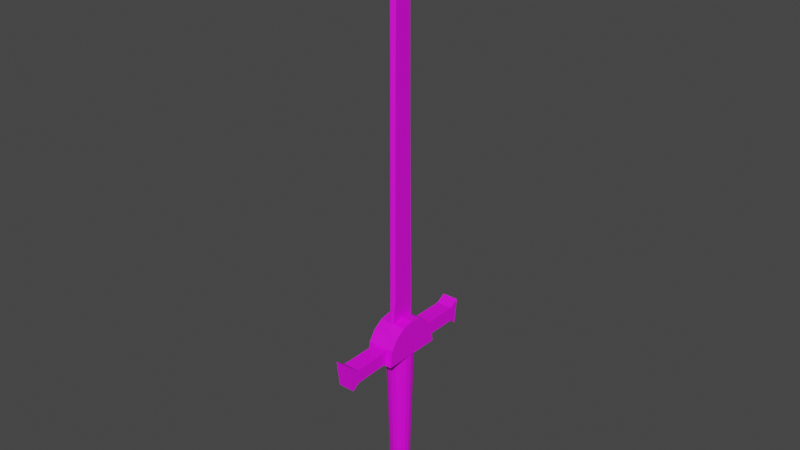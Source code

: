 # Source: Sword.blend  (saved by Blender 3.1.7; exported with 4.5.12 LTS)
import bpy
from mathutils import Matrix  # noqa: F401  (used for matrix-valued properties, if any)

bpy.ops.wm.read_factory_settings(use_empty=True)
scene = bpy.context.scene
scene.name = 'Scene'

# ---- collections
col_collection = bpy.data.collections.new('Collection'); scene.collection.children.link(col_collection)

# ---- images (referenced by path relative to the original .blend; pixels are not part of the script)
import os
ASSET_DIR = os.environ.get("B2B_ASSET_DIR", "")  # directory of the original .blend (textures are referenced by path, not embedded)
HERE = os.path.dirname(os.path.abspath(__file__))  # packed textures are extracted next to this script under _unpacked/

def load_image(name, relpath, width, height, colorspace="sRGB"):
    """Load a texture the original file referenced (path relative to the .blend, or extracted next to this script)."""
    p = next((c for c in (os.path.join(HERE, relpath), os.path.join(ASSET_DIR, relpath)) if relpath and os.path.exists(c)), "")
    if p:
        img = bpy.data.images.load(p, check_existing=True)
        img.name = name
    else:  # same state as the original file: an image datablock whose file is absent (Cycles renders it pink)
        img = bpy.data.images.new(name, width, height)
        img.source = "FILE"
        img.filepath = "//" + (relpath or name)
    img.colorspace_settings.name = colorspace
    return img
img_4_full_palette_color_wheel_png = load_image('4_full_palette_color_wheel.png', '4_full_palette_color_wheel.png', 1024, 1024, 'sRGB')

# ---- materials (node trees are filled in below, after node groups)
mat_material_001 = bpy.data.materials.new('Material.001')
mat_material_001.use_transparent_shadow = False

# ---- material node trees
mat_material_001.use_nodes = True; mat_material_001.node_tree.nodes.clear()
_N = mat_material_001.node_tree.nodes; _L = mat_material_001.node_tree.links
n0 = _N.new('ShaderNodeBsdfPrincipled'); n0.name = 'Principled BSDF'; n0.location = (10, 300)
n0.distribution = 'GGX'
n0.subsurface_method = 'RANDOM_WALK_SKIN'
n0.inputs[3].default_value = 1.45
n0.inputs[27].default_value = (0.0, 0.0, 0.0, 1.0)
n0.inputs[28].default_value = 1.0
n1 = _N.new('ShaderNodeOutputMaterial'); n1.name = 'Material Output'; n1.location = (300, 300)
n2 = _N.new('ShaderNodeTexImage'); n2.name = 'Image Texture'; n2.location = (-280, 280)
n2.image = img_4_full_palette_color_wheel_png
_L.new(n0.outputs[0], n1.inputs[0])
_L.new(n2.outputs[0], n0.inputs[0])
n1.is_active_output = True

# ---- world
world_world = bpy.data.worlds.new('World'); scene.world = world_world
world_world.use_nodes = True; world_world.node_tree.nodes.clear()
_N = world_world.node_tree.nodes; _L = world_world.node_tree.links
n0 = _N.new('ShaderNodeOutputWorld'); n0.name = 'World Output'; n0.location = (300, 300)
n1 = _N.new('ShaderNodeBackground'); n1.name = 'Background'; n1.location = (10, 300)
n1.inputs[0].default_value = (0.05088, 0.05088, 0.05088, 1.0)
_L.new(n1.outputs[0], n0.inputs[0])
n0.is_active_output = True
world_world.color = (0.05088, 0.05088, 0.05088)
world_world.use_sun_shadow = False
world_world.sun_shadow_jitter_overblur = 0.0

# ---- meshes
me_plane = bpy.data.meshes.new('Plane')
me_plane.from_pydata([(-0.01704, 3.665, 0.04174), (-0.08517, 3.028, 0.04174), (-0.0914, 3.47, 0.04174), (-0.07628, 3.57, 0.04174), (-0.09166, 2.445, 0.04174), (-0.09624, 1.25, 0.04174), (-0.09878, 0.5377, 0.04174), (-0.0008409, 0.5466, 0.04174), (0.09583, 0.5352, 0.04174), (0.08565, 1.298, 0.04174), (0.0742, 2.055, 0.04174), (0.07166, 2.498, 0.04174), (0.06833, 3.035, 0.04174), (0.05124, 3.474, 0.04174), (0.03515, 3.577, 0.04174), (-0.07628, 3.57, -0.01285), (-0.0914, 3.47, -0.01285), (-0.08517, 3.028, -0.01285), (-0.09166, 2.445, -0.01285), (-0.01704, 3.665, -0.01285), (-0.09624, 1.25, -0.01285), (-0.09878, 0.5377, -0.01285), (-0.0008409, 0.5466, -0.01285), (0.09583, 0.5352, -0.01285), (0.08565, 1.298, -0.01285), (0.0742, 2.055, -0.01285), (0.07166, 2.498, -0.01285), (0.06833, 3.035, -0.01285), (0.05124, 3.474, -0.01285), (0.03515, 3.577, -0.01285), (-0.123, 0.9318, 0.01445), (-0.1263, 0.01012, 0.01445), (0.04846, 3.63, 0.01445), (0.06927, 3.496, 0.01445), (0.0004205, 0.02164, 0.01445), (0.1255, 0.006825, 0.01445), (-0.1153, 3.491, 0.01445), (-0.08649, 3.636, 0.01523), (-0.02173, 3.715, 0.01498), (0.1123, 0.9944, 0.01445), (-0.1171, 2.478, 0.01445), (-0.1147, 3.232, 0.01445), (0.09753, 1.974, 0.01445), (0.09424, 2.546, 0.01445), (0.08389, 3.242, 0.01445), (0.09039, -0.9318, 0.005289), (0.119, 0.0497, 0.005289), (0.08367, -0.9318, 0.03911), (0.1101, 0.0497, 0.05007), (0.06451, -0.9318, 0.06778), (0.08476, 0.0497, 0.08804), (0.03583, -0.9318, 0.08694), (0.0468, 0.0497, 0.1134), (0.002012, -0.9318, 0.09367), (0.002012, 0.0497, 0.1223), (-0.03181, -0.9318, 0.08694), (-0.04277, 0.0497, 0.1134), (-0.06048, -0.9318, 0.06778), (-0.08074, 0.0497, 0.08804), (-0.07964, -0.9318, 0.03911), (-0.1061, 0.0497, 0.05007), (-0.08637, -0.9318, 0.005289), (-0.115, 0.0497, 0.005289), (-0.07964, -0.9318, -0.02853), (-0.1061, 0.0497, -0.0395), (-0.06048, -0.9318, -0.05721), (-0.08074, 0.0497, -0.07746), (-0.03181, -0.9318, -0.07636), (-0.04277, 0.0497, -0.1028), (0.002012, -0.9318, -0.08309), (0.002012, 0.0497, -0.1117), (0.03583, -0.9318, -0.07636), (0.0468, 0.0497, -0.1028), (0.06451, -0.9318, -0.05721), (0.08476, 0.0497, -0.07746), (0.08367, -0.9318, -0.02853), (0.1101, 0.0497, -0.0395), (0.03999, -1.365, 0.005289), (0.0371, -1.365, 0.01982), (0.02886, -1.365, 0.03214), (0.01654, -1.365, 0.04037), (0.002012, -1.365, 0.04326), (-0.01252, -1.365, 0.04037), (-0.02484, -1.365, 0.03214), (-0.03307, -1.365, 0.01982), (-0.03596, -1.365, 0.005289), (-0.03307, -1.365, -0.009244), (-0.02484, -1.365, -0.02156), (-0.01252, -1.365, -0.0298), (0.002012, -1.365, -0.03269), (0.01654, -1.365, -0.0298), (0.02886, -1.365, -0.02156), (0.0371, -1.365, -0.009244), (-0.06048, -1.078, 0.06778), (-0.03181, -1.078, 0.08694), (-0.03181, -1.078, -0.07636), (-0.06048, -1.078, -0.05721), (0.1224, -1.095, 0.005289), (0.1157, -1.095, -0.02853), (0.002012, -1.078, 0.09367), (0.03583, -1.078, 0.08694), (-0.1117, -1.095, -0.02853), (-0.1184, -1.095, 0.005289), (0.06451, -1.078, -0.05721), (0.03583, -1.078, -0.07636), (0.06451, -1.078, 0.06778), (0.1157, -1.095, 0.03911), (-0.1117, -1.095, 0.03911), (0.002012, -1.078, -0.08309), (-0.06048, -1.222, 0.06778), (-0.03181, -1.222, -0.07636), (0.1438, -1.222, 0.005289), (0.002012, -1.222, 0.09367), (-0.1407, -1.222, -0.02853), (0.06451, -1.222, -0.05721), (0.06451, -1.222, 0.06778), (-0.1407, -1.222, 0.03911), (0.002012, -1.222, -0.08309), (-0.03181, -1.222, 0.08694), (-0.06048, -1.222, -0.05721), (0.1371, -1.222, -0.02853), (0.03583, -1.222, 0.08694), (-0.1474, -1.222, 0.005289), (0.03583, -1.222, -0.07636), (0.1371, -1.222, 0.03911), (-0.06048, -1.293, 0.06778), (-0.03181, -1.293, -0.07636), (0.09039, -1.293, 0.005289), (0.002012, -1.293, 0.09367), (-0.07964, -1.293, -0.02853), (0.06451, -1.293, -0.05721), (0.06451, -1.293, 0.06778), (-0.07964, -1.293, 0.03911), (0.002012, -1.293, -0.08309), (-0.03181, -1.293, 0.08694), (-0.06048, -1.293, -0.05721), (0.08367, -1.293, -0.02853), (0.03583, -1.293, 0.08694), (-0.08637, -1.293, 0.005289), (0.03583, -1.293, -0.07636), (0.08367, -1.293, 0.03911), (-0.03181, -1.038, 0.08694), (-0.06048, -1.038, -0.05721), (0.08247, -1.04, -0.02853), (0.03583, -1.038, 0.08694), (-0.08517, -1.04, 0.005289), (0.03583, -1.038, -0.07636), (0.08247, -1.04, 0.03911), (-0.06048, -1.038, 0.06778), (-0.03181, -1.038, -0.07636), (0.08919, -1.04, 0.005289), (0.002012, -1.038, 0.09367), (-0.07844, -1.04, -0.02853), (0.06451, -1.038, -0.05721), (0.06451, -1.038, 0.06778), (-0.07844, -1.04, 0.03911), (0.002012, -1.038, -0.08309), (0.001591, 0.3502, 0.1314), (0.1036, 0.3299, 0.1314), (0.19, 0.2722, 0.1314), (0.2478, 0.1857, 0.1314), (0.2681, 0.04147, 0.1314), (-0.2649, 0.04147, 0.1314), (-0.2446, 0.1857, 0.1314), (-0.1868, 0.2722, 0.1314), (-0.1004, 0.3299, 0.1314), (0.001591, 0.3502, -0.1014), (0.1036, 0.3299, -0.1014), (0.19, 0.2722, -0.1014), (0.2478, 0.1857, -0.1014), (0.2681, 0.04147, -0.1014), (-0.2649, 0.04147, -0.1014), (-0.2446, 0.1857, -0.1014), (-0.1868, 0.2722, -0.1014), (-0.1004, 0.3299, -0.1014), (0.265, 0.05604, -0.06496), (0.2488, 0.1812, -0.06496), (0.6396, 0.01099, -0.06496), (0.6679, 0.2281, -0.06496), (0.265, 0.05604, 0.07554), (0.2488, 0.1812, 0.07554), (0.6396, 0.01099, 0.07554), (0.6679, 0.2281, 0.07554), (0.5889, 0.05604, -0.06496), (0.5858, 0.1805, -0.06496), (0.5889, 0.05604, 0.07554), (0.5858, 0.1805, 0.07554), (-0.2642, 0.05604, 0.07554), (-0.248, 0.1671, 0.07554), (-0.6449, 0.003043, 0.07554), (-0.675, 0.2307, 0.07554), (-0.2642, 0.05604, -0.06496), (-0.248, 0.1671, -0.06496), (-0.6449, 0.003043, -0.06496), (-0.675, 0.2307, -0.06496), (-0.5828, 0.04897, 0.07554), (-0.5849, 0.1664, 0.07554), (-0.5828, 0.04897, -0.06496), (-0.5849, 0.1664, -0.06496)], [], [(6, 7, 8, 9, 5), (5, 4, 10), (9, 5, 10), (10, 4, 11), (1, 12, 11, 4), (2, 13, 12, 1), (3, 14, 13, 2), (0, 14, 3), (21, 20, 24, 23, 22), (20, 25, 18), (24, 25, 20), (25, 26, 18), (17, 18, 26, 27), (16, 17, 27, 28), (15, 16, 28, 29), (19, 15, 29), (31, 30, 20, 21), (33, 32, 29, 28), (34, 31, 21, 22), (35, 34, 22, 23), (37, 36, 16, 15), (32, 38, 19, 29), (39, 35, 23, 24), (41, 40, 18, 17), (39, 42, 25, 24), (36, 41, 17, 16), (42, 43, 26, 25), (38, 37, 15, 19), (43, 44, 27, 26), (40, 30, 20, 18), (44, 33, 28, 27), (12, 13, 33, 44), (4, 5, 30, 40), (11, 12, 44, 43), (0, 3, 37, 38), (10, 11, 43, 42), (2, 1, 41, 36), (9, 10, 42, 39), (1, 4, 40, 41), (9, 8, 35, 39), (14, 0, 38, 32), (3, 2, 36, 37), (8, 7, 34, 35), (7, 6, 31, 34), (13, 14, 32, 33), (6, 5, 30, 31), (45, 46, 48, 47), (47, 48, 50, 49), (49, 50, 52, 51), (51, 52, 54, 53), (53, 54, 56, 55), (55, 56, 58, 57), (57, 58, 60, 59), (59, 60, 62, 61), (61, 62, 64, 63), (63, 64, 66, 65), (65, 66, 68, 67), (67, 68, 70, 69), (69, 70, 72, 71), (71, 72, 74, 73), (48, 46, 76, 74, 72, 70, 68, 66, 64, 62, 60, 58, 56, 54, 52, 50), (73, 74, 76, 75), (75, 76, 46, 45), (134, 125, 83, 82), (77, 78, 79, 80, 81, 82, 83, 84, 85, 86, 87, 88, 89, 90, 91, 92), (135, 126, 88, 87), (136, 127, 77, 92), (137, 128, 81, 80), (138, 129, 86, 85), (139, 130, 91, 90), (140, 131, 79, 78), (125, 132, 84, 83), (126, 133, 89, 88), (128, 134, 82, 81), (129, 135, 87, 86), (130, 136, 92, 91), (131, 137, 80, 79), (132, 138, 85, 84), (127, 140, 78, 77), (133, 139, 90, 89), (156, 146, 104, 108), (150, 147, 106, 97), (155, 145, 102, 107), (154, 144, 100, 105), (153, 143, 98, 103), (152, 142, 96, 101), (151, 141, 94, 99), (149, 156, 108, 95), (148, 155, 107, 93), (147, 154, 105, 106), (146, 153, 103, 104), (145, 152, 101, 102), (144, 151, 99, 100), (143, 150, 97, 98), (142, 149, 95, 96), (141, 148, 93, 94), (108, 104, 123, 117), (97, 106, 124, 111), (107, 102, 122, 116), (105, 100, 121, 115), (103, 98, 120, 114), (101, 96, 119, 113), (99, 94, 118, 112), (95, 108, 117, 110), (93, 107, 116, 109), (106, 105, 115, 124), (104, 103, 114, 123), (102, 101, 113, 122), (100, 99, 112, 121), (98, 97, 111, 120), (96, 95, 110, 119), (94, 93, 109, 118), (117, 123, 139, 133), (111, 124, 140, 127), (116, 122, 138, 132), (115, 121, 137, 131), (114, 120, 136, 130), (113, 119, 135, 129), (112, 118, 134, 128), (110, 117, 133, 126), (109, 116, 132, 125), (124, 115, 131, 140), (123, 114, 130, 139), (122, 113, 129, 138), (121, 112, 128, 137), (120, 111, 127, 136), (119, 110, 126, 135), (118, 109, 125, 134), (55, 57, 148, 141), (65, 67, 149, 142), (75, 45, 150, 143), (51, 53, 151, 144), (61, 63, 152, 145), (71, 73, 153, 146), (47, 49, 154, 147), (57, 59, 155, 148), (67, 69, 156, 149), (53, 55, 141, 151), (63, 65, 142, 152), (73, 75, 143, 153), (49, 51, 144, 154), (59, 61, 145, 155), (45, 47, 147, 150), (69, 71, 146, 156), (166, 157, 158, 167), (167, 158, 159, 168), (168, 159, 160, 169), (169, 160, 161, 170), (170, 161, 162, 171), (171, 162, 163, 172), (172, 163, 164, 173), (173, 164, 165, 174), (174, 165, 157, 166), (174, 166, 167, 168, 169, 170, 171, 172, 173), (158, 157, 165, 164, 163, 162, 161, 160, 159), (183, 184, 178, 177), (177, 178, 182, 181), (185, 186, 180, 179), (179, 180, 176, 175), (183, 185, 179, 175), (186, 184, 176, 180), (182, 178, 184, 186), (177, 181, 185, 183), (181, 182, 186, 185), (175, 176, 184, 183), (195, 196, 190, 189), (189, 190, 194, 193), (197, 198, 192, 191), (191, 192, 188, 187), (195, 197, 191, 187), (198, 196, 188, 192), (194, 190, 196, 198), (189, 193, 197, 195), (193, 194, 198, 197), (187, 188, 196, 195)])
_uv = me_plane.uv_layers.new(name='UVMap')
_uv.uv.foreach_set('vector', [0.2818, 0.8471, 0.2835, 0.8474, 0.2851, 0.847, 0.2849, 0.8725, 0.2819, 0.8709, 0.2819, 0.8709, 0.2819, 0.9109, 0.2847, 0.8978, 0.2849, 0.8725, 0.2819, 0.8709, 0.2847, 0.8978, 0.2847, 0.8978, 0.2819, 0.9109, 0.2847, 0.9126, 0.2821, 0.9304, 0.2846, 0.9306, 0.2847, 0.9126, 0.2819, 0.9109, 0.2819, 0.9451, 0.2843, 0.9453, 0.2846, 0.9306, 0.2821, 0.9304, 0.2822, 0.9485, 0.2841, 0.9487, 0.2843, 0.9453, 0.2819, 0.9451, 0.2832, 0.9516, 0.2841, 0.9487, 0.2822, 0.9485, 0.2802, 0.8858, 0.2802, 0.9188, 0.2845, 0.9211, 0.2847, 0.8857, 0.2825, 0.8862, 0.2819, 0.8709, 0.2847, 0.8978, 0.2819, 0.9109, 0.2849, 0.8725, 0.2847, 0.8978, 0.2819, 0.8709, 0.2847, 0.8978, 0.2847, 0.9126, 0.2819, 0.9109, 0.2821, 0.9304, 0.2819, 0.9109, 0.2847, 0.9126, 0.2846, 0.9306, 0.2819, 0.9451, 0.2821, 0.9304, 0.2846, 0.9306, 0.2843, 0.9453, 0.2822, 0.9485, 0.2819, 0.9451, 0.2843, 0.9453, 0.2841, 0.9487, 0.2832, 0.9516, 0.2822, 0.9485, 0.2841, 0.9487, 0.2795, 0.8614, 0.2796, 0.9041, 0.2802, 0.9188, 0.2802, 0.8858, 0.2846, 0.946, 0.2843, 0.9505, 0.2841, 0.9487, 0.2843, 0.9453, 0.2825, 0.8619, 0.2795, 0.8614, 0.2802, 0.8858, 0.2825, 0.8862, 0.2854, 0.8612, 0.2825, 0.8619, 0.2825, 0.8862, 0.2847, 0.8857, 0.282, 0.9507, 0.2815, 0.9458, 0.2819, 0.9451, 0.2822, 0.9485, 0.2843, 0.9505, 0.2831, 0.9533, 0.2832, 0.9516, 0.2841, 0.9487, 0.2851, 0.907, 0.2854, 0.8612, 0.2847, 0.8857, 0.2845, 0.9211, 0.2816, 0.9372, 0.2815, 0.912, 0.2819, 0.9109, 0.2821, 0.9304, 0.2854, 0.8624, 0.2851, 0.8951, 0.2847, 0.8978, 0.2849, 0.8725, 0.2815, 0.9458, 0.2816, 0.9372, 0.2821, 0.9304, 0.2819, 0.9451, 0.2851, 0.8951, 0.2851, 0.9143, 0.2847, 0.9126, 0.2847, 0.8978, 0.2831, 0.9533, 0.282, 0.9507, 0.2822, 0.9485, 0.2832, 0.9516, 0.2851, 0.9143, 0.2849, 0.9375, 0.2846, 0.9306, 0.2847, 0.9126, 0.2815, 0.912, 0.2814, 0.8603, 0.2819, 0.8709, 0.2819, 0.9109, 0.2849, 0.9375, 0.2846, 0.946, 0.2843, 0.9453, 0.2846, 0.9306, 0.2846, 0.9306, 0.2843, 0.9453, 0.2846, 0.946, 0.2849, 0.9375, 0.2819, 0.9109, 0.2819, 0.8709, 0.2814, 0.8603, 0.2815, 0.912, 0.2847, 0.9126, 0.2846, 0.9306, 0.2849, 0.9375, 0.2851, 0.9143, 0.2832, 0.9516, 0.2822, 0.9485, 0.282, 0.9507, 0.2831, 0.9533, 0.2847, 0.8978, 0.2847, 0.9126, 0.2851, 0.9143, 0.2851, 0.8951, 0.2819, 0.9451, 0.2821, 0.9304, 0.2816, 0.9372, 0.2815, 0.9458, 0.2849, 0.8725, 0.2847, 0.8978, 0.2851, 0.8951, 0.2854, 0.8624, 0.2821, 0.9304, 0.2819, 0.9109, 0.2815, 0.912, 0.2816, 0.9372, 0.2849, 0.8725, 0.2851, 0.847, 0.2856, 0.8293, 0.2854, 0.8624, 0.2841, 0.9487, 0.2832, 0.9516, 0.2831, 0.9533, 0.2843, 0.9505, 0.2822, 0.9485, 0.2819, 0.9451, 0.2815, 0.9458, 0.282, 0.9507, 0.2851, 0.847, 0.2835, 0.8474, 0.2835, 0.8298, 0.2856, 0.8293, 0.2835, 0.8474, 0.2818, 0.8471, 0.2814, 0.8295, 0.2835, 0.8298, 0.2843, 0.9453, 0.2841, 0.9487, 0.2843, 0.9505, 0.2846, 0.946, 0.2818, 0.8471, 0.2819, 0.8709, 0.2814, 0.8603, 0.2814, 0.8295, 0.2124, 0.1016, 0.2127, 0.1198, 0.2126, 0.1198, 0.2124, 0.1016, 0.2124, 0.1016, 0.2126, 0.1198, 0.2124, 0.1198, 0.2122, 0.1016, 0.2122, 0.1016, 0.2124, 0.1198, 0.212, 0.1198, 0.2119, 0.1016, 0.2119, 0.1016, 0.212, 0.1198, 0.2116, 0.1198, 0.2116, 0.1016, 0.2116, 0.1016, 0.2116, 0.1198, 0.2112, 0.1198, 0.2113, 0.1016, 0.2113, 0.1016, 0.2112, 0.1198, 0.2108, 0.1198, 0.211, 0.1016, 0.211, 0.1016, 0.2108, 0.1198, 0.2106, 0.1198, 0.2108, 0.1016, 0.2108, 0.1016, 0.2106, 0.1198, 0.2105, 0.1198, 0.2108, 0.1016, 0.2108, 0.1016, 0.2105, 0.1198, 0.2106, 0.1198, 0.2108, 0.1016, 0.2108, 0.1016, 0.2106, 0.1198, 0.2108, 0.1198, 0.211, 0.1016, 0.211, 0.1016, 0.2108, 0.1198, 0.2112, 0.1198, 0.2113, 0.1016, 0.2113, 0.1016, 0.2112, 0.1198, 0.2116, 0.1198, 0.2116, 0.1016, 0.2116, 0.1016, 0.2116, 0.1198, 0.212, 0.1198, 0.2119, 0.1016, 0.2119, 0.1016, 0.212, 0.1198, 0.2124, 0.1198, 0.2122, 0.1016, 0.2126, 0.1198, 0.2127, 0.1198, 0.2126, 0.1198, 0.2124, 0.1198, 0.212, 0.1198, 0.2116, 0.1198, 0.2112, 0.1198, 0.2108, 0.1198, 0.2106, 0.1198, 0.2105, 0.1198, 0.2106, 0.1198, 0.2108, 0.1198, 0.2112, 0.1198, 0.2116, 0.1198, 0.212, 0.1198, 0.2124, 0.1198, 0.2122, 0.1016, 0.2124, 0.1198, 0.2126, 0.1198, 0.2124, 0.1016, 0.2124, 0.1016, 0.2126, 0.1198, 0.2127, 0.1198, 0.2124, 0.1016, 0.2113, 0.09495, 0.211, 0.09495, 0.2114, 0.09362, 0.2115, 0.09362, 0.212, 0.09362, 0.2119, 0.09362, 0.2119, 0.09362, 0.2117, 0.09362, 0.2116, 0.09362, 0.2115, 0.09362, 0.2114, 0.09362, 0.2113, 0.09362, 0.2113, 0.09362, 0.2113, 0.09362, 0.2114, 0.09362, 0.2115, 0.09362, 0.2116, 0.09362, 0.2117, 0.09362, 0.2119, 0.09362, 0.2119, 0.09362, 0.211, 0.09495, 0.2113, 0.09495, 0.2115, 0.09362, 0.2114, 0.09362, 0.2124, 0.09495, 0.2124, 0.09495, 0.212, 0.09362, 0.2119, 0.09362, 0.2119, 0.09495, 0.2116, 0.09495, 0.2116, 0.09362, 0.2117, 0.09362, 0.2108, 0.09495, 0.2108, 0.09495, 0.2113, 0.09362, 0.2113, 0.09362, 0.2119, 0.09495, 0.2122, 0.09495, 0.2119, 0.09362, 0.2117, 0.09362, 0.2124, 0.09495, 0.2122, 0.09495, 0.2119, 0.09362, 0.2119, 0.09362, 0.211, 0.09495, 0.2108, 0.09495, 0.2113, 0.09362, 0.2114, 0.09362, 0.2113, 0.09495, 0.2116, 0.09495, 0.2116, 0.09362, 0.2115, 0.09362, 0.2116, 0.09495, 0.2113, 0.09495, 0.2115, 0.09362, 0.2116, 0.09362, 0.2108, 0.09495, 0.211, 0.09495, 0.2114, 0.09362, 0.2113, 0.09362, 0.2122, 0.09495, 0.2124, 0.09495, 0.2119, 0.09362, 0.2119, 0.09362, 0.2122, 0.09495, 0.2119, 0.09495, 0.2117, 0.09362, 0.2119, 0.09362, 0.2108, 0.09495, 0.2108, 0.09495, 0.2113, 0.09362, 0.2113, 0.09362, 0.2124, 0.09495, 0.2124, 0.09495, 0.2119, 0.09362, 0.212, 0.09362, 0.2116, 0.09495, 0.2119, 0.09495, 0.2117, 0.09362, 0.2116, 0.09362, 0.2116, 0.09966, 0.2119, 0.09966, 0.2119, 0.09891, 0.2116, 0.09891, 0.2124, 0.09963, 0.2124, 0.09963, 0.2127, 0.0986, 0.2127, 0.0986, 0.2109, 0.09963, 0.2108, 0.09963, 0.2105, 0.0986, 0.2106, 0.0986, 0.2122, 0.09966, 0.2119, 0.09966, 0.2119, 0.09891, 0.2122, 0.09891, 0.2122, 0.09966, 0.2124, 0.09963, 0.2127, 0.0986, 0.2122, 0.09891, 0.2109, 0.09963, 0.211, 0.09966, 0.211, 0.09891, 0.2106, 0.0986, 0.2116, 0.09966, 0.2113, 0.09966, 0.2113, 0.09891, 0.2116, 0.09891, 0.2113, 0.09966, 0.2116, 0.09966, 0.2116, 0.09891, 0.2113, 0.09891, 0.211, 0.09966, 0.2109, 0.09963, 0.2106, 0.0986, 0.211, 0.09891, 0.2124, 0.09963, 0.2122, 0.09966, 0.2122, 0.09891, 0.2127, 0.0986, 0.2119, 0.09966, 0.2122, 0.09966, 0.2122, 0.09891, 0.2119, 0.09891, 0.2108, 0.09963, 0.2109, 0.09963, 0.2106, 0.0986, 0.2105, 0.0986, 0.2119, 0.09966, 0.2116, 0.09966, 0.2116, 0.09891, 0.2119, 0.09891, 0.2124, 0.09963, 0.2124, 0.09963, 0.2127, 0.0986, 0.2127, 0.0986, 0.211, 0.09966, 0.2113, 0.09966, 0.2113, 0.09891, 0.211, 0.09891, 0.2113, 0.09966, 0.211, 0.09966, 0.211, 0.09891, 0.2113, 0.09891, 0.2116, 0.09891, 0.2119, 0.09891, 0.2119, 0.09627, 0.2116, 0.09627, 0.2127, 0.0986, 0.2127, 0.0986, 0.2129, 0.09627, 0.2129, 0.09627, 0.2106, 0.0986, 0.2105, 0.0986, 0.2102, 0.09627, 0.2103, 0.09627, 0.2122, 0.09891, 0.2119, 0.09891, 0.2119, 0.09627, 0.2122, 0.09627, 0.2122, 0.09891, 0.2127, 0.0986, 0.2129, 0.09627, 0.2122, 0.09627, 0.2106, 0.0986, 0.211, 0.09891, 0.211, 0.09627, 0.2103, 0.09627, 0.2116, 0.09891, 0.2113, 0.09891, 0.2113, 0.09627, 0.2116, 0.09627, 0.2113, 0.09891, 0.2116, 0.09891, 0.2116, 0.09627, 0.2113, 0.09627, 0.211, 0.09891, 0.2106, 0.0986, 0.2103, 0.09627, 0.211, 0.09627, 0.2127, 0.0986, 0.2122, 0.09891, 0.2122, 0.09627, 0.2129, 0.09627, 0.2119, 0.09891, 0.2122, 0.09891, 0.2122, 0.09627, 0.2119, 0.09627, 0.2105, 0.0986, 0.2106, 0.0986, 0.2103, 0.09627, 0.2102, 0.09627, 0.2119, 0.09891, 0.2116, 0.09891, 0.2116, 0.09627, 0.2119, 0.09627, 0.2127, 0.0986, 0.2127, 0.0986, 0.2129, 0.09627, 0.2129, 0.09627, 0.211, 0.09891, 0.2113, 0.09891, 0.2113, 0.09627, 0.211, 0.09627, 0.2113, 0.09891, 0.211, 0.09891, 0.211, 0.09627, 0.2113, 0.09627, 0.2116, 0.09627, 0.2119, 0.09627, 0.2119, 0.09495, 0.2116, 0.09495, 0.2129, 0.09627, 0.2129, 0.09627, 0.2124, 0.09495, 0.2124, 0.09495, 0.2103, 0.09627, 0.2102, 0.09627, 0.2108, 0.09495, 0.2108, 0.09495, 0.2122, 0.09627, 0.2119, 0.09627, 0.2119, 0.09495, 0.2122, 0.09495, 0.2122, 0.09627, 0.2129, 0.09627, 0.2124, 0.09495, 0.2122, 0.09495, 0.2103, 0.09627, 0.211, 0.09627, 0.211, 0.09495, 0.2108, 0.09495, 0.2116, 0.09627, 0.2113, 0.09627, 0.2113, 0.09495, 0.2116, 0.09495, 0.2113, 0.09627, 0.2116, 0.09627, 0.2116, 0.09495, 0.2113, 0.09495, 0.211, 0.09627, 0.2103, 0.09627, 0.2108, 0.09495, 0.211, 0.09495, 0.2129, 0.09627, 0.2122, 0.09627, 0.2122, 0.09495, 0.2124, 0.09495, 0.2119, 0.09627, 0.2122, 0.09627, 0.2122, 0.09495, 0.2119, 0.09495, 0.2102, 0.09627, 0.2103, 0.09627, 0.2108, 0.09495, 0.2108, 0.09495, 0.2119, 0.09627, 0.2116, 0.09627, 0.2116, 0.09495, 0.2119, 0.09495, 0.2129, 0.09627, 0.2129, 0.09627, 0.2124, 0.09495, 0.2124, 0.09495, 0.211, 0.09627, 0.2113, 0.09627, 0.2113, 0.09495, 0.211, 0.09495, 0.2113, 0.09627, 0.211, 0.09627, 0.211, 0.09495, 0.2113, 0.09495, 0.2113, 0.1016, 0.211, 0.1016, 0.211, 0.09966, 0.2113, 0.09966, 0.211, 0.1016, 0.2113, 0.1016, 0.2113, 0.09966, 0.211, 0.09966, 0.2124, 0.1016, 0.2124, 0.1016, 0.2124, 0.09963, 0.2124, 0.09963, 0.2119, 0.1016, 0.2116, 0.1016, 0.2116, 0.09966, 0.2119, 0.09966, 0.2108, 0.1016, 0.2108, 0.1016, 0.2109, 0.09963, 0.2108, 0.09963, 0.2119, 0.1016, 0.2122, 0.1016, 0.2122, 0.09966, 0.2119, 0.09966, 0.2124, 0.1016, 0.2122, 0.1016, 0.2122, 0.09966, 0.2124, 0.09963, 0.211, 0.1016, 0.2108, 0.1016, 0.2109, 0.09963, 0.211, 0.09966, 0.2113, 0.1016, 0.2116, 0.1016, 0.2116, 0.09966, 0.2113, 0.09966, 0.2116, 0.1016, 0.2113, 0.1016, 0.2113, 0.09966, 0.2116, 0.09966, 0.2108, 0.1016, 0.211, 0.1016, 0.211, 0.09966, 0.2109, 0.09963, 0.2122, 0.1016, 0.2124, 0.1016, 0.2124, 0.09963, 0.2122, 0.09966, 0.2122, 0.1016, 0.2119, 0.1016, 0.2119, 0.09966, 0.2122, 0.09966, 0.2108, 0.1016, 0.2108, 0.1016, 0.2108, 0.09963, 0.2109, 0.09963, 0.2124, 0.1016, 0.2124, 0.1016, 0.2124, 0.09963, 0.2124, 0.09963, 0.2116, 0.1016, 0.2119, 0.1016, 0.2119, 0.09966, 0.2116, 0.09966, 0.2116, 0.1253, 0.2116, 0.1253, 0.2125, 0.1249, 0.2125, 0.1249, 0.2125, 0.1249, 0.2125, 0.1249, 0.2134, 0.1239, 0.2134, 0.1239, 0.2134, 0.1239, 0.2134, 0.1239, 0.2139, 0.1223, 0.2139, 0.1223, 0.2139, 0.1223, 0.2139, 0.1223, 0.2141, 0.1196, 0.2141, 0.1196, 0.2141, 0.1196, 0.2141, 0.1196, 0.2091, 0.1196, 0.2091, 0.1196, 0.2091, 0.1196, 0.2091, 0.1196, 0.2093, 0.1223, 0.2093, 0.1223, 0.2093, 0.1223, 0.2093, 0.1223, 0.2099, 0.1239, 0.2099, 0.1239, 0.2099, 0.1239, 0.2099, 0.1239, 0.2107, 0.1249, 0.2107, 0.1249, 0.2107, 0.1249, 0.2107, 0.1249, 0.2116, 0.1253, 0.2116, 0.1253, 0.2107, 0.1249, 0.2116, 0.1253, 0.2125, 0.1249, 0.2134, 0.1239, 0.2139, 0.1223, 0.2141, 0.1196, 0.2091, 0.1196, 0.2093, 0.1223, 0.2099, 0.1239, 0.2125, 0.1249, 0.2116, 0.1253, 0.2107, 0.1249, 0.2099, 0.1239, 0.2093, 0.1223, 0.2091, 0.1196, 0.2141, 0.1196, 0.2139, 0.1223, 0.2134, 0.1239, 0.2171, 0.1199, 0.217, 0.1222, 0.2178, 0.1231, 0.2175, 0.119, 0.2175, 0.119, 0.2178, 0.1231, 0.2178, 0.1231, 0.2175, 0.119, 0.2171, 0.1199, 0.217, 0.1222, 0.2139, 0.1222, 0.214, 0.1199, 0.214, 0.1199, 0.2139, 0.1222, 0.2139, 0.1222, 0.214, 0.1199, 0.2171, 0.1199, 0.2171, 0.1199, 0.214, 0.1199, 0.214, 0.1199, 0.217, 0.1222, 0.217, 0.1222, 0.2139, 0.1222, 0.2139, 0.1222, 0.2178, 0.1231, 0.2178, 0.1231, 0.217, 0.1222, 0.217, 0.1222, 0.2175, 0.119, 0.2175, 0.119, 0.2171, 0.1199, 0.2171, 0.1199, 0.2175, 0.119, 0.2178, 0.1231, 0.217, 0.1222, 0.2171, 0.1199, 0.214, 0.1199, 0.2139, 0.1222, 0.217, 0.1222, 0.2171, 0.1199, 0.2062, 0.1197, 0.2062, 0.1219, 0.2053, 0.1231, 0.2056, 0.1189, 0.2056, 0.1189, 0.2053, 0.1231, 0.2053, 0.1231, 0.2056, 0.1189, 0.2179, 0.1102, 0.2179, 0.1156, 0.2257, 0.1157, 0.2253, 0.1105, 0.4943, 0.4531, 0.4947, 0.4583, 0.4947, 0.4583, 0.4943, 0.4531, 0.2179, 0.1102, 0.2179, 0.1102, 0.2253, 0.1105, 0.2253, 0.1105, 0.2179, 0.1156, 0.2179, 0.1156, 0.2257, 0.1157, 0.2257, 0.1157, 0.2053, 0.1231, 0.2053, 0.1231, 0.2062, 0.1219, 0.2062, 0.1219, 0.2056, 0.1189, 0.2056, 0.1189, 0.2062, 0.1197, 0.2062, 0.1197, 0.2056, 0.1189, 0.2053, 0.1231, 0.2062, 0.1219, 0.2062, 0.1197, 0.2091, 0.1199, 0.2093, 0.1219, 0.2062, 0.1219, 0.2062, 0.1197])
me_plane.materials.append(mat_material_001)
me_plane.use_remesh_fix_poles = True
me_plane.use_remesh_preserve_attributes = False
me_plane.update()

# ---- objects
ob_plane = bpy.data.objects.new('Plane', me_plane)

# ---- transforms, parenting, visibility, modifiers, constraints
ob_plane.location = (-0.005289, 0.02078, -1.068)
ob_plane.rotation_euler = (1.571, -0.0, 1.571)

# ---- collection membership
col_collection.objects.link(ob_plane)

# ---- scene / render settings (as saved in the file)
scene.frame_start = 1; scene.frame_end = 250; scene.frame_set(1)
scene.render.engine = 'BLENDER_EEVEE_NEXT'
scene.cycles.sampling_pattern = 'TABULATED_SOBOL'
scene.cycles.use_light_tree = False
scene.view_settings.view_transform = 'Filmic'
bpy.context.view_layer.update()

# ---- added for rendering (the .blend has no active camera and no usable light): camera, sun
cam_auto = bpy.data.cameras.new('AutoCamera')
cam_auto.lens = 50.0
cam_auto.sensor_width = 36.0
cam_auto.clip_end = 1000.0
ob_auto_camera = bpy.data.objects.new('AutoCamera', cam_auto)
scene.collection.objects.link(ob_auto_camera)
ob_auto_camera.location = (4.87086, -5.82234, 4.00048)
ob_auto_camera.rotation_euler = (1.09748, -7.21219e-08, 0.694738)
scene.camera = ob_auto_camera
light_auto_sun = bpy.data.lights.new('AutoSun', 'SUN')
light_auto_sun.energy = 3.0
light_auto_sun.angle = 0.0523599
ob_auto_sun = bpy.data.objects.new('AutoSun', light_auto_sun)
scene.collection.objects.link(ob_auto_sun)
ob_auto_sun.rotation_euler = (0.872665, 0.174533, 0.523599)
bpy.context.view_layer.update()

